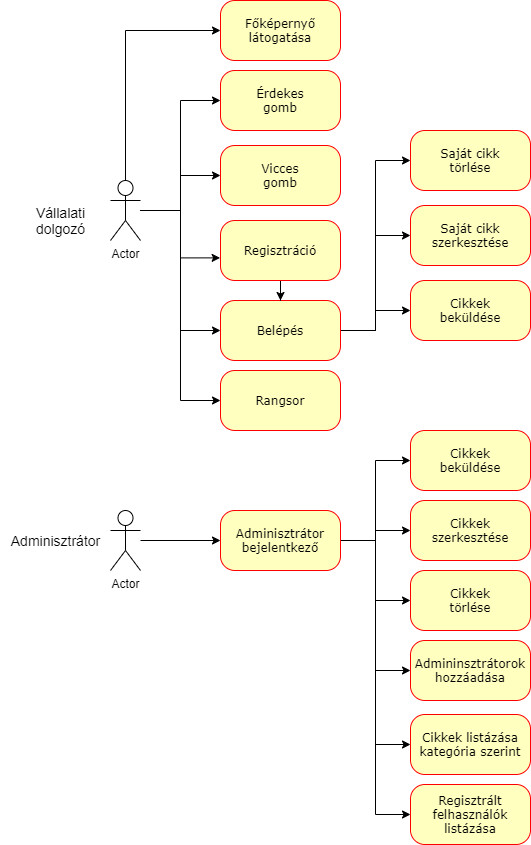

The diagram above was exported from draw.io. Its source (the exported page's mxGraphModel, read from the mxfile embedded in the PNG):
<mxGraphModel dx="1550" dy="836" grid="1" gridSize="10" guides="1" tooltips="1" connect="1" arrows="1" fold="1" page="1" pageScale="1" pageWidth="1100" pageHeight="850" background="#ffffff" math="0" shadow="0">
  <root>
    <mxCell id="0" />
    <mxCell id="1" parent="0" />
    <mxCell id="382b91b5511bd0f7-5" value="Érdekes&lt;br&gt;gomb" style="rounded=1;whiteSpace=wrap;html=1;arcSize=24;fillColor=#ffffc0;strokeColor=#ff0000;shadow=0;comic=0;labelBackgroundColor=none;fontFamily=Verdana;fontSize=12;fontColor=#000000;align=center;" parent="1" vertex="1">
      <mxGeometry x="240" y="90" width="120" height="60" as="geometry" />
    </mxCell>
    <mxCell id="382b91b5511bd0f7-6" value="Főképernyő&lt;br&gt;látogatása" style="rounded=1;whiteSpace=wrap;html=1;arcSize=24;fillColor=#ffffc0;strokeColor=#ff0000;shadow=0;comic=0;labelBackgroundColor=none;fontFamily=Verdana;fontSize=12;fontColor=#000000;align=center;" parent="1" vertex="1">
      <mxGeometry x="240" y="20" width="120" height="60" as="geometry" />
    </mxCell>
    <mxCell id="382b91b5511bd0f7-7" value="Vicces&lt;br&gt;gomb" style="rounded=1;whiteSpace=wrap;html=1;arcSize=24;fillColor=#ffffc0;strokeColor=#ff0000;shadow=0;comic=0;labelBackgroundColor=none;fontFamily=Verdana;fontSize=12;fontColor=#000000;align=center;" parent="1" vertex="1">
      <mxGeometry x="240" y="165" width="120" height="60" as="geometry" />
    </mxCell>
    <mxCell id="MVFWVGmQzFTuQRkKsy6Z-13" style="edgeStyle=orthogonalEdgeStyle;rounded=0;orthogonalLoop=1;jettySize=auto;html=1;entryX=0;entryY=0.5;entryDx=0;entryDy=0;" parent="1" source="382b91b5511bd0f7-9" target="MVFWVGmQzFTuQRkKsy6Z-10" edge="1">
      <mxGeometry relative="1" as="geometry" />
    </mxCell>
    <mxCell id="MVFWVGmQzFTuQRkKsy6Z-14" style="edgeStyle=orthogonalEdgeStyle;rounded=0;orthogonalLoop=1;jettySize=auto;html=1;entryX=0;entryY=0.5;entryDx=0;entryDy=0;" parent="1" source="382b91b5511bd0f7-9" target="MVFWVGmQzFTuQRkKsy6Z-11" edge="1">
      <mxGeometry relative="1" as="geometry" />
    </mxCell>
    <mxCell id="MVFWVGmQzFTuQRkKsy6Z-15" style="edgeStyle=orthogonalEdgeStyle;rounded=0;orthogonalLoop=1;jettySize=auto;html=1;entryX=0;entryY=0.5;entryDx=0;entryDy=0;" parent="1" source="382b91b5511bd0f7-9" target="MVFWVGmQzFTuQRkKsy6Z-12" edge="1">
      <mxGeometry relative="1" as="geometry" />
    </mxCell>
    <mxCell id="382b91b5511bd0f7-9" value="Belépés" style="rounded=1;whiteSpace=wrap;html=1;arcSize=24;fillColor=#ffffc0;strokeColor=#ff0000;shadow=0;comic=0;labelBackgroundColor=none;fontFamily=Verdana;fontSize=12;fontColor=#000000;align=center;" parent="1" vertex="1">
      <mxGeometry x="240" y="320" width="120" height="60" as="geometry" />
    </mxCell>
    <mxCell id="k31mUa1340FWQnBQ_L54-4" style="edgeStyle=orthogonalEdgeStyle;rounded=0;orthogonalLoop=1;jettySize=auto;html=1;exitX=0.5;exitY=1;exitDx=0;exitDy=0;" edge="1" parent="1" source="382b91b5511bd0f7-10" target="382b91b5511bd0f7-9">
      <mxGeometry relative="1" as="geometry" />
    </mxCell>
    <mxCell id="382b91b5511bd0f7-10" value="Regisztráció" style="rounded=1;whiteSpace=wrap;html=1;arcSize=24;fillColor=#ffffc0;strokeColor=#ff0000;shadow=0;comic=0;labelBackgroundColor=none;fontFamily=Verdana;fontSize=12;fontColor=#000000;align=center;" parent="1" vertex="1">
      <mxGeometry x="240" y="240" width="120" height="60" as="geometry" />
    </mxCell>
    <mxCell id="MVFWVGmQzFTuQRkKsy6Z-4" style="edgeStyle=orthogonalEdgeStyle;rounded=0;orthogonalLoop=1;jettySize=auto;html=1;entryX=0;entryY=0.5;entryDx=0;entryDy=0;" parent="1" source="MVFWVGmQzFTuQRkKsy6Z-1" target="382b91b5511bd0f7-6" edge="1">
      <mxGeometry relative="1" as="geometry">
        <Array as="points">
          <mxPoint x="145" y="50" />
        </Array>
      </mxGeometry>
    </mxCell>
    <mxCell id="MVFWVGmQzFTuQRkKsy6Z-5" style="edgeStyle=orthogonalEdgeStyle;rounded=0;orthogonalLoop=1;jettySize=auto;html=1;entryX=0;entryY=0.5;entryDx=0;entryDy=0;" parent="1" source="MVFWVGmQzFTuQRkKsy6Z-1" target="382b91b5511bd0f7-5" edge="1">
      <mxGeometry relative="1" as="geometry" />
    </mxCell>
    <mxCell id="MVFWVGmQzFTuQRkKsy6Z-6" style="edgeStyle=orthogonalEdgeStyle;rounded=0;orthogonalLoop=1;jettySize=auto;html=1;entryX=0;entryY=0.5;entryDx=0;entryDy=0;" parent="1" source="MVFWVGmQzFTuQRkKsy6Z-1" target="382b91b5511bd0f7-7" edge="1">
      <mxGeometry relative="1" as="geometry" />
    </mxCell>
    <mxCell id="MVFWVGmQzFTuQRkKsy6Z-8" style="edgeStyle=orthogonalEdgeStyle;rounded=0;orthogonalLoop=1;jettySize=auto;html=1;entryX=-0.003;entryY=0.623;entryDx=0;entryDy=0;entryPerimeter=0;" parent="1" source="MVFWVGmQzFTuQRkKsy6Z-1" target="382b91b5511bd0f7-10" edge="1">
      <mxGeometry relative="1" as="geometry" />
    </mxCell>
    <mxCell id="MVFWVGmQzFTuQRkKsy6Z-9" style="edgeStyle=orthogonalEdgeStyle;rounded=0;orthogonalLoop=1;jettySize=auto;html=1;entryX=0;entryY=0.5;entryDx=0;entryDy=0;" parent="1" source="MVFWVGmQzFTuQRkKsy6Z-1" target="382b91b5511bd0f7-9" edge="1">
      <mxGeometry relative="1" as="geometry" />
    </mxCell>
    <mxCell id="k31mUa1340FWQnBQ_L54-2" style="edgeStyle=orthogonalEdgeStyle;rounded=0;orthogonalLoop=1;jettySize=auto;html=1;entryX=0;entryY=0.5;entryDx=0;entryDy=0;" edge="1" parent="1" source="MVFWVGmQzFTuQRkKsy6Z-1" target="k31mUa1340FWQnBQ_L54-1">
      <mxGeometry relative="1" as="geometry" />
    </mxCell>
    <mxCell id="MVFWVGmQzFTuQRkKsy6Z-1" value="Actor" style="shape=umlActor;verticalLabelPosition=bottom;verticalAlign=top;html=1;outlineConnect=0;" parent="1" vertex="1">
      <mxGeometry x="130" y="200" width="30" height="60" as="geometry" />
    </mxCell>
    <mxCell id="MVFWVGmQzFTuQRkKsy6Z-3" value="&lt;font style=&quot;font-size: 14px&quot;&gt;Vállalati&lt;br&gt;dolgozó&lt;/font&gt;" style="text;html=1;align=center;verticalAlign=middle;resizable=0;points=[];autosize=1;" parent="1" vertex="1">
      <mxGeometry x="50" y="225" width="60" height="30" as="geometry" />
    </mxCell>
    <mxCell id="MVFWVGmQzFTuQRkKsy6Z-10" value="Cikkek&lt;br&gt;beküldése" style="rounded=1;whiteSpace=wrap;html=1;arcSize=24;fillColor=#ffffc0;strokeColor=#ff0000;shadow=0;comic=0;labelBackgroundColor=none;fontFamily=Verdana;fontSize=12;fontColor=#000000;align=center;" parent="1" vertex="1">
      <mxGeometry x="430" y="300" width="120" height="60" as="geometry" />
    </mxCell>
    <mxCell id="MVFWVGmQzFTuQRkKsy6Z-11" value="Saját cikk&lt;br&gt;szerkesztése" style="rounded=1;whiteSpace=wrap;html=1;arcSize=24;fillColor=#ffffc0;strokeColor=#ff0000;shadow=0;comic=0;labelBackgroundColor=none;fontFamily=Verdana;fontSize=12;fontColor=#000000;align=center;" parent="1" vertex="1">
      <mxGeometry x="430" y="225" width="120" height="60" as="geometry" />
    </mxCell>
    <mxCell id="MVFWVGmQzFTuQRkKsy6Z-12" value="Saját cikk&lt;br&gt;törlése" style="rounded=1;whiteSpace=wrap;html=1;arcSize=24;fillColor=#ffffc0;strokeColor=#ff0000;shadow=0;comic=0;labelBackgroundColor=none;fontFamily=Verdana;fontSize=12;fontColor=#000000;align=center;" parent="1" vertex="1">
      <mxGeometry x="430" y="150" width="120" height="60" as="geometry" />
    </mxCell>
    <mxCell id="MVFWVGmQzFTuQRkKsy6Z-24" style="edgeStyle=orthogonalEdgeStyle;rounded=0;orthogonalLoop=1;jettySize=auto;html=1;" parent="1" source="MVFWVGmQzFTuQRkKsy6Z-16" target="MVFWVGmQzFTuQRkKsy6Z-18" edge="1">
      <mxGeometry relative="1" as="geometry" />
    </mxCell>
    <mxCell id="MVFWVGmQzFTuQRkKsy6Z-16" value="Actor" style="shape=umlActor;verticalLabelPosition=bottom;verticalAlign=top;html=1;outlineConnect=0;" parent="1" vertex="1">
      <mxGeometry x="130" y="530" width="30" height="60" as="geometry" />
    </mxCell>
    <mxCell id="MVFWVGmQzFTuQRkKsy6Z-25" style="edgeStyle=orthogonalEdgeStyle;rounded=0;orthogonalLoop=1;jettySize=auto;html=1;entryX=0;entryY=0.5;entryDx=0;entryDy=0;" parent="1" source="MVFWVGmQzFTuQRkKsy6Z-18" target="MVFWVGmQzFTuQRkKsy6Z-19" edge="1">
      <mxGeometry relative="1" as="geometry" />
    </mxCell>
    <mxCell id="MVFWVGmQzFTuQRkKsy6Z-26" style="edgeStyle=orthogonalEdgeStyle;rounded=0;orthogonalLoop=1;jettySize=auto;html=1;entryX=0;entryY=0.5;entryDx=0;entryDy=0;" parent="1" source="MVFWVGmQzFTuQRkKsy6Z-18" target="MVFWVGmQzFTuQRkKsy6Z-20" edge="1">
      <mxGeometry relative="1" as="geometry" />
    </mxCell>
    <mxCell id="MVFWVGmQzFTuQRkKsy6Z-27" style="edgeStyle=orthogonalEdgeStyle;rounded=0;orthogonalLoop=1;jettySize=auto;html=1;entryX=0;entryY=0.5;entryDx=0;entryDy=0;" parent="1" source="MVFWVGmQzFTuQRkKsy6Z-18" target="MVFWVGmQzFTuQRkKsy6Z-21" edge="1">
      <mxGeometry relative="1" as="geometry" />
    </mxCell>
    <mxCell id="MVFWVGmQzFTuQRkKsy6Z-28" style="edgeStyle=orthogonalEdgeStyle;rounded=0;orthogonalLoop=1;jettySize=auto;html=1;entryX=0;entryY=0.5;entryDx=0;entryDy=0;" parent="1" source="MVFWVGmQzFTuQRkKsy6Z-18" target="MVFWVGmQzFTuQRkKsy6Z-22" edge="1">
      <mxGeometry relative="1" as="geometry" />
    </mxCell>
    <mxCell id="MVFWVGmQzFTuQRkKsy6Z-30" style="edgeStyle=orthogonalEdgeStyle;rounded=0;orthogonalLoop=1;jettySize=auto;html=1;entryX=0;entryY=0.5;entryDx=0;entryDy=0;" parent="1" source="MVFWVGmQzFTuQRkKsy6Z-18" target="MVFWVGmQzFTuQRkKsy6Z-29" edge="1">
      <mxGeometry relative="1" as="geometry" />
    </mxCell>
    <mxCell id="k31mUa1340FWQnBQ_L54-3" style="edgeStyle=orthogonalEdgeStyle;rounded=0;orthogonalLoop=1;jettySize=auto;html=1;entryX=0;entryY=0.5;entryDx=0;entryDy=0;" edge="1" parent="1" source="MVFWVGmQzFTuQRkKsy6Z-18" target="MVFWVGmQzFTuQRkKsy6Z-31">
      <mxGeometry relative="1" as="geometry" />
    </mxCell>
    <mxCell id="MVFWVGmQzFTuQRkKsy6Z-18" value="Adminisztrátor&lt;br&gt;bejelentkező" style="rounded=1;whiteSpace=wrap;html=1;arcSize=24;fillColor=#ffffc0;strokeColor=#ff0000;shadow=0;comic=0;labelBackgroundColor=none;fontFamily=Verdana;fontSize=12;fontColor=#000000;align=center;" parent="1" vertex="1">
      <mxGeometry x="240" y="530" width="120" height="60" as="geometry" />
    </mxCell>
    <mxCell id="MVFWVGmQzFTuQRkKsy6Z-19" value="Cikkek&lt;br&gt;beküldése" style="rounded=1;whiteSpace=wrap;html=1;arcSize=24;fillColor=#ffffc0;strokeColor=#ff0000;shadow=0;comic=0;labelBackgroundColor=none;fontFamily=Verdana;fontSize=12;fontColor=#000000;align=center;" parent="1" vertex="1">
      <mxGeometry x="430" y="450" width="120" height="60" as="geometry" />
    </mxCell>
    <mxCell id="MVFWVGmQzFTuQRkKsy6Z-20" value="Cikkek&lt;br&gt;szerkesztése" style="rounded=1;whiteSpace=wrap;html=1;arcSize=24;fillColor=#ffffc0;strokeColor=#ff0000;shadow=0;comic=0;labelBackgroundColor=none;fontFamily=Verdana;fontSize=12;fontColor=#000000;align=center;" parent="1" vertex="1">
      <mxGeometry x="430" y="520" width="120" height="60" as="geometry" />
    </mxCell>
    <mxCell id="MVFWVGmQzFTuQRkKsy6Z-21" value="Cikkek&lt;br&gt;törlése" style="rounded=1;whiteSpace=wrap;html=1;arcSize=24;fillColor=#ffffc0;strokeColor=#ff0000;shadow=0;comic=0;labelBackgroundColor=none;fontFamily=Verdana;fontSize=12;fontColor=#000000;align=center;" parent="1" vertex="1">
      <mxGeometry x="430" y="590" width="120" height="60" as="geometry" />
    </mxCell>
    <mxCell id="MVFWVGmQzFTuQRkKsy6Z-22" value="Admininsztrátorok&lt;br&gt;hozzáadása" style="rounded=1;whiteSpace=wrap;html=1;arcSize=24;fillColor=#ffffc0;strokeColor=#ff0000;shadow=0;comic=0;labelBackgroundColor=none;fontFamily=Verdana;fontSize=12;fontColor=#000000;align=center;" parent="1" vertex="1">
      <mxGeometry x="430" y="660" width="120" height="60" as="geometry" />
    </mxCell>
    <mxCell id="MVFWVGmQzFTuQRkKsy6Z-29" value="Cikkek listázása&lt;br&gt;kategória szerint" style="rounded=1;whiteSpace=wrap;html=1;arcSize=24;fillColor=#ffffc0;strokeColor=#ff0000;shadow=0;comic=0;labelBackgroundColor=none;fontFamily=Verdana;fontSize=12;fontColor=#000000;align=center;" parent="1" vertex="1">
      <mxGeometry x="430" y="734" width="120" height="60" as="geometry" />
    </mxCell>
    <mxCell id="MVFWVGmQzFTuQRkKsy6Z-31" value="Regisztrált felhasználók listázása" style="rounded=1;whiteSpace=wrap;html=1;arcSize=24;fillColor=#ffffc0;strokeColor=#ff0000;shadow=0;comic=0;labelBackgroundColor=none;fontFamily=Verdana;fontSize=12;fontColor=#000000;align=center;" parent="1" vertex="1">
      <mxGeometry x="430" y="804" width="120" height="60" as="geometry" />
    </mxCell>
    <mxCell id="MVFWVGmQzFTuQRkKsy6Z-32" value="&lt;span style=&quot;font-size: 14px&quot;&gt;Adminisztrátor&lt;/span&gt;" style="text;html=1;align=center;verticalAlign=middle;resizable=0;points=[];autosize=1;" parent="1" vertex="1">
      <mxGeometry x="20" y="550" width="110" height="20" as="geometry" />
    </mxCell>
    <mxCell id="k31mUa1340FWQnBQ_L54-1" value="Rangsor" style="rounded=1;whiteSpace=wrap;html=1;arcSize=24;fillColor=#ffffc0;strokeColor=#ff0000;shadow=0;comic=0;labelBackgroundColor=none;fontFamily=Verdana;fontSize=12;fontColor=#000000;align=center;" vertex="1" parent="1">
      <mxGeometry x="240" y="390" width="120" height="60" as="geometry" />
    </mxCell>
  </root>
</mxGraphModel>